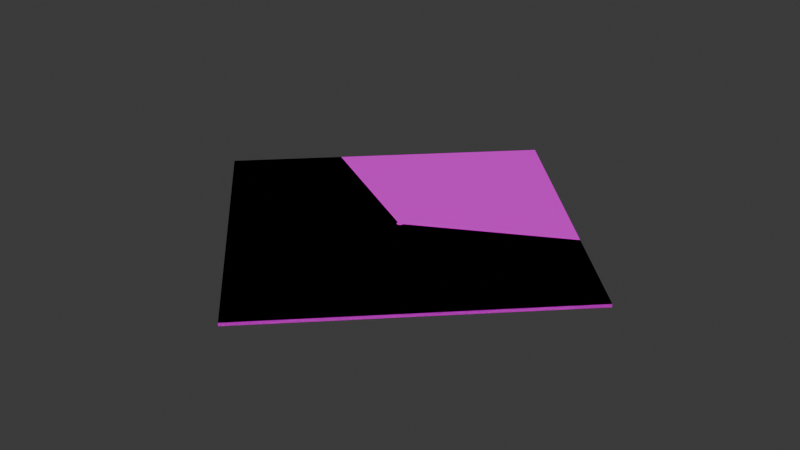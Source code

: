 # Source: Geology.blend  (saved by Blender 4.1.24; exported with 4.5.12 LTS)
import bpy
from mathutils import Matrix  # noqa: F401  (used for matrix-valued properties, if any)

bpy.ops.wm.read_factory_settings(use_empty=True)
scene = bpy.context.scene
scene.name = 'Scene'

# ---- collections
col_layers = bpy.data.collections.new('Layers'); scene.collection.children.link(col_layers)

# ---- images (referenced by path relative to the original .blend; pixels are not part of the script)
import os
ASSET_DIR = os.environ.get("B2B_ASSET_DIR", "")  # directory of the original .blend (textures are referenced by path, not embedded)
HERE = os.path.dirname(os.path.abspath(__file__))  # packed textures are extracted next to this script under _unpacked/

def load_image(name, relpath, width, height, colorspace="sRGB"):
    """Load a texture the original file referenced (path relative to the .blend, or extracted next to this script)."""
    p = next((c for c in (os.path.join(HERE, relpath), os.path.join(ASSET_DIR, relpath)) if relpath and os.path.exists(c)), "")
    if p:
        img = bpy.data.images.load(p, check_existing=True)
        img.name = name
    else:  # same state as the original file: an image datablock whose file is absent (Cycles renders it pink)
        img = bpy.data.images.new(name, width, height)
        img.source = "FILE"
        img.filepath = "//" + (relpath or name)
    img.colorspace_settings.name = colorspace
    return img
img_siltyclay_png = load_image('SiltyClay.png', 'SiltyClay.png', 1024, 1024, 'sRGB')

# ---- materials (node trees are filled in below, after node groups)
mat_material = bpy.data.materials.new('Material')
mat_material.use_transparent_shadow = False

# ---- material node trees
mat_material.use_nodes = True; mat_material.node_tree.nodes.clear()
_N = mat_material.node_tree.nodes; _L = mat_material.node_tree.links
n0 = _N.new('ShaderNodeBsdfPrincipled'); n0.name = 'Principled BSDF'; n0.location = (10, 300)
n1 = _N.new('ShaderNodeOutputMaterial'); n1.name = 'Material Output'; n1.location = (300, 300)
n2 = _N.new('ShaderNodeTexImage'); n2.name = 'Image Texture'; n2.location = (-348, 245)
n2.image = img_siltyclay_png
_L.new(n0.outputs[0], n1.inputs[0])
_L.new(n2.outputs[0], n0.inputs[0])
n1.is_active_output = True

# ---- world
world_world = bpy.data.worlds.new('World'); scene.world = world_world
world_world.use_nodes = True; world_world.node_tree.nodes.clear()
_N = world_world.node_tree.nodes; _L = world_world.node_tree.links
n0 = _N.new('ShaderNodeOutputWorld'); n0.name = 'World Output'; n0.location = (300, 300)
n1 = _N.new('ShaderNodeBackground'); n1.name = 'Background'; n1.location = (10, 300)
n1.inputs[0].default_value = (0.05088, 0.05088, 0.05088, 1.0)
_L.new(n1.outputs[0], n0.inputs[0])
n0.is_active_output = True
world_world.color = (0.05088, 0.05088, 0.05088)
world_world.use_sun_shadow = False
world_world.sun_shadow_jitter_overblur = 0.0

# ---- meshes
me_circle = bpy.data.meshes.new('Circle')
me_circle.from_pydata([(-0.9808, 0.1951, -1.0), (-1.0, 0.0, -1.0), (1.0, 0.0, -1.0), (0.9808, 0.1951, -1.0), (-70.71, 0.0, -1.0), (0.0, -70.71, -1.0), (70.71, 0.0, -1.0), (45.96, 24.75, -1.0), (-45.96, 24.75, -1.0), (-0.9808, 0.1951, 0.0), (-1.0, 0.0, 0.0), (-0.9808, -0.1951, 0.0), (-0.9239, -0.3827, 0.0), (-0.8315, -0.5556, 0.0), (-0.7071, -0.7071, 0.0), (-0.5556, -0.8315, 0.0), (-0.3827, -0.9239, 0.0), (-0.1951, -0.9808, 0.0), (0.0, -1.0, 0.0), (0.1951, -0.9808, 0.0), (0.3827, -0.9239, 0.0), (0.5556, -0.8315, 0.0), (0.7071, -0.7071, 0.0), (0.8315, -0.5556, 0.0), (0.9239, -0.3827, 0.0), (0.9808, -0.1951, 0.0), (1.0, 0.0, 0.0), (0.9808, 0.1951, 0.0), (-70.71, 0.0, 0.0), (0.0, -70.71, 0.0), (70.71, 0.0, 0.0), (45.96, 24.75, 0.0), (-45.96, 24.75, 0.0)], [(1, 0), (3, 2)], [(10, 9, 32, 28, 29, 30, 31, 27, 26, 25, 24, 23, 22, 21, 20, 19, 18, 17, 16, 15, 14, 13, 12, 11), (0, 8, 32, 9), (7, 3, 27, 31), (4, 5, 29, 28), (5, 6, 30, 29), (6, 7, 31, 30), (8, 4, 28, 32)])
_uv = me_circle.uv_layers.new(name='UVMap')
_uv.uv.foreach_set('vector', [-0.6581, 1.007, -0.6389, 1.202, -45.65, 25.77, -70.41, 1.007, 0.3425, -69.75, 71.1, 1.007, 46.33, 25.77, 1.324, 1.202, 1.343, 1.007, 1.324, 0.8116, 1.267, 0.6239, 1.174, 0.4509, 1.05, 0.2992, 0.8984, 0.1748, 0.7254, 0.08234, 0.5377, 0.02541, 0.3425, 0.006179, 0.1473, 0.02541, -0.04041, 0.08234, -0.2134, 0.1748, -0.365, 0.2992, -0.4895, 0.4509, -0.5819, 0.6239, -0.6389, 0.8116, -0.6389, 0.006179, -45.65, 0.006179, -45.65, 1.007, -0.6389, 1.007, 46.33, 0.006179, 1.324, 0.006179, 1.324, 1.007, 46.33, 1.007, -70.41, 0.006179, 0.3425, 0.006179, 0.3425, 1.007, -70.41, 1.007, 0.3425, 0.006179, 71.1, 0.006179, 71.1, 1.007, 0.3425, 1.007, 71.1, 0.006179, 46.33, 0.006179, 46.33, 1.007, 71.1, 1.007, -45.65, 0.006179, -70.41, 0.006179, -70.41, 1.007, -45.65, 1.007])
me_circle.materials.append(mat_material)
me_circle.update()
me_plane_001 = bpy.data.meshes.new('Plane.001')
me_plane_001.from_pydata([(-70.71, 0.0, -1.0), (0.0, -70.71, -1.0), (0.0, 70.71, -1.0), (70.71, 0.0, -1.0), (0.0, 70.71, 0.0), (-70.71, 0.0, 0.0), (0.0, -70.71, 0.0), (70.71, 0.0, 0.0)], [], [(0, 2, 3, 1), (5, 6, 7, 4), (3, 2, 4, 7), (0, 1, 6, 5), (1, 3, 7, 6), (2, 0, 5, 4)])
_uv = me_plane_001.uv_layers.new(name='UVMap')
_uv.uv.foreach_set('vector', [-67.52, 0.9977, 0.4559, 68.97, 68.43, 0.9977, 0.4559, -66.98, -67.52, 0.9977, 0.4559, -66.98, 68.43, 0.9977, 0.4559, 68.97, 68.43, 0.03633, 0.4559, 0.03633, 0.4559, 0.9977, 68.43, 0.9977, -67.52, 0.03633, 0.4559, 0.03633, 0.4559, 0.9977, -67.52, 0.9977, 0.4559, 0.03633, 68.43, 0.03633, 68.43, 0.9977, 0.4559, 0.9977, 0.4559, 0.03633, -67.52, 0.03633, -67.52, 0.9977, 0.4559, 0.9977])
me_plane_001.materials.append(mat_material)
me_plane_001.update()

# ---- objects
ob_layer = bpy.data.objects.new('Layer', me_circle)
ob_finallayer = bpy.data.objects.new('FinalLayer', me_plane_001)

# ---- transforms, parenting, visibility, modifiers, constraints
ob_layer.location = (0.0, 0.0, 0.0)
ob_finallayer.location = (0.0, 0.0, 0.0)

# ---- collection membership
col_layers.objects.link(ob_layer)
col_layers.objects.link(ob_finallayer)

# ---- scene / render settings (as saved in the file)
scene.frame_start = 1; scene.frame_end = 250; scene.frame_set(1)
scene.render.engine = 'BLENDER_EEVEE_NEXT'
scene.cycles.sampling_pattern = 'TABULATED_SOBOL'
scene.eevee.ray_tracing_options.trace_max_roughness = 0.0
bpy.context.view_layer.update()

# ---- added for rendering (the .blend has no active camera and no usable light): camera, sun
cam_auto = bpy.data.cameras.new('AutoCamera')
cam_auto.lens = 50.0
cam_auto.sensor_width = 36.0
cam_auto.clip_end = 3247.57
ob_auto_camera = bpy.data.objects.new('AutoCamera', cam_auto)
scene.collection.objects.link(ob_auto_camera)
ob_auto_camera.location = (185.047, -222.057, 147.538)
ob_auto_camera.rotation_euler = (1.09748, -7.21219e-08, 0.694738)
scene.camera = ob_auto_camera
light_auto_sun = bpy.data.lights.new('AutoSun', 'SUN')
light_auto_sun.energy = 3.0
light_auto_sun.angle = 0.0523599
ob_auto_sun = bpy.data.objects.new('AutoSun', light_auto_sun)
scene.collection.objects.link(ob_auto_sun)
ob_auto_sun.rotation_euler = (0.872665, 0.174533, 0.523599)
bpy.context.view_layer.update()
